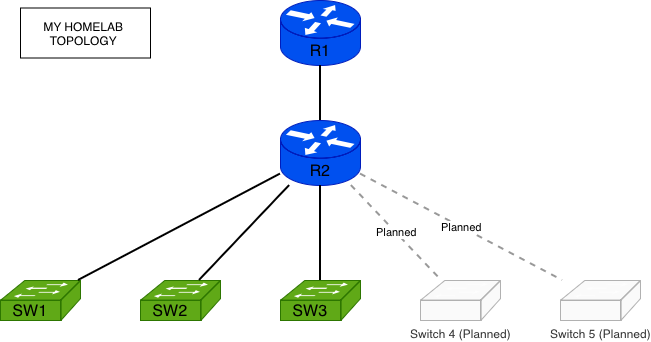

The diagram above was exported from draw.io. Its source (the exported page's mxGraphModel, read from the mxfile embedded in the PNG):
<mxGraphModel dx="1023" dy="674" grid="1" gridSize="10" guides="1" tooltips="1" connect="1" arrows="1" fold="1" page="1" pageScale="1" pageWidth="850" pageHeight="1100" math="0" shadow="0">
  <root>
    <mxCell id="0" />
    <mxCell id="1" parent="0" />
    <mxCell id="USofJIjJ_PWCHfEqHJ_Q-2" parent="1" style="verticalLabelPosition=bottom;html=1;verticalAlign=top;aspect=fixed;align=center;pointerEvents=1;shape=mxgraph.cisco.routers.router;fillColor=#0050ef;strokeColor=#001DBC;fontColor=#ffffff;" value="Router 1 (Gateway)" vertex="1">
      <mxGeometry height="65" width="80" x="300" y="20" as="geometry" />
    </mxCell>
    <mxCell id="USofJIjJ_PWCHfEqHJ_Q-3" parent="1" style="verticalLabelPosition=bottom;html=1;verticalAlign=top;aspect=fixed;align=center;pointerEvents=1;shape=mxgraph.cisco.routers.router;fillColor=#0050ef;strokeColor=#001DBC;fontColor=#ffffff;" value="Router 2" vertex="1">
      <mxGeometry height="65" width="80" x="300" y="140" as="geometry" />
    </mxCell>
    <mxCell id="USofJIjJ_PWCHfEqHJ_Q-4" parent="1" style="verticalLabelPosition=bottom;html=1;verticalAlign=top;aspect=fixed;align=center;pointerEvents=1;shape=mxgraph.cisco.switches.workgroup_switch;fillColor=#60a917;strokeColor=#2D7600;fontColor=#ffffff;" value="Switch 1" vertex="1">
      <mxGeometry height="40" width="80" x="20" y="300" as="geometry" />
    </mxCell>
    <mxCell id="USofJIjJ_PWCHfEqHJ_Q-5" parent="1" style="verticalLabelPosition=bottom;html=1;verticalAlign=top;aspect=fixed;align=center;pointerEvents=1;shape=mxgraph.cisco.switches.workgroup_switch;fillColor=#60a917;strokeColor=#2D7600;fontColor=#ffffff;" value="Switch 2" vertex="1">
      <mxGeometry height="40" width="80" x="160" y="300" as="geometry" />
    </mxCell>
    <mxCell id="USofJIjJ_PWCHfEqHJ_Q-6" parent="1" style="verticalLabelPosition=bottom;html=1;verticalAlign=top;aspect=fixed;align=center;pointerEvents=1;shape=mxgraph.cisco.switches.workgroup_switch;fillColor=#60a917;strokeColor=#2D7600;fontColor=#ffffff;" value="Switch 3" vertex="1">
      <mxGeometry height="40" width="80" x="300" y="300" as="geometry" />
    </mxCell>
    <mxCell id="USofJIjJ_PWCHfEqHJ_Q-7" parent="1" style="verticalLabelPosition=bottom;html=1;verticalAlign=top;aspect=fixed;align=center;pointerEvents=1;shape=mxgraph.cisco.switches.workgroup_switch;fillColor=#f5f5f5;strokeColor=#666666;fontColor=#333333;opacity=50;" value="Switch 4 (Planned)" vertex="1">
      <mxGeometry height="40" width="80" x="440" y="300" as="geometry" />
    </mxCell>
    <mxCell id="USofJIjJ_PWCHfEqHJ_Q-8" parent="1" style="verticalLabelPosition=bottom;html=1;verticalAlign=top;aspect=fixed;align=center;pointerEvents=1;shape=mxgraph.cisco.switches.workgroup_switch;fillColor=#f5f5f5;strokeColor=#666666;fontColor=#333333;opacity=50;" value="Switch 5 (Planned)" vertex="1">
      <mxGeometry height="40" width="80" x="580" y="300" as="geometry" />
    </mxCell>
    <mxCell id="USofJIjJ_PWCHfEqHJ_Q-9" edge="1" parent="1" source="USofJIjJ_PWCHfEqHJ_Q-2" style="endArrow=none;html=1;strokeWidth=2;rounded=0;" target="USofJIjJ_PWCHfEqHJ_Q-3" value="">
      <mxGeometry height="50" relative="1" width="50" as="geometry" />
    </mxCell>
    <mxCell id="USofJIjJ_PWCHfEqHJ_Q-10" edge="1" parent="1" source="USofJIjJ_PWCHfEqHJ_Q-3" style="endArrow=none;html=1;strokeWidth=2;rounded=0;" target="USofJIjJ_PWCHfEqHJ_Q-4" value="">
      <mxGeometry height="50" relative="1" width="50" as="geometry" />
    </mxCell>
    <mxCell id="USofJIjJ_PWCHfEqHJ_Q-11" edge="1" parent="1" source="USofJIjJ_PWCHfEqHJ_Q-3" style="endArrow=none;html=1;strokeWidth=2;rounded=0;" target="USofJIjJ_PWCHfEqHJ_Q-5" value="">
      <mxGeometry height="50" relative="1" width="50" as="geometry" />
    </mxCell>
    <mxCell id="USofJIjJ_PWCHfEqHJ_Q-12" edge="1" parent="1" source="USofJIjJ_PWCHfEqHJ_Q-3" style="endArrow=none;html=1;strokeWidth=2;rounded=0;" target="USofJIjJ_PWCHfEqHJ_Q-6" value="">
      <mxGeometry height="50" relative="1" width="50" as="geometry" />
    </mxCell>
    <mxCell id="USofJIjJ_PWCHfEqHJ_Q-13" edge="1" parent="1" source="USofJIjJ_PWCHfEqHJ_Q-3" style="endArrow=none;html=1;strokeWidth=2;dashed=1;strokeColor=#999999;rounded=0;" target="USofJIjJ_PWCHfEqHJ_Q-7" value="Planned">
      <mxGeometry height="50" relative="1" width="50" as="geometry" />
    </mxCell>
    <mxCell id="USofJIjJ_PWCHfEqHJ_Q-14" edge="1" parent="1" source="USofJIjJ_PWCHfEqHJ_Q-3" style="endArrow=none;html=1;strokeWidth=2;dashed=1;strokeColor=#999999;rounded=0;" target="USofJIjJ_PWCHfEqHJ_Q-8" value="Planned">
      <mxGeometry height="50" relative="1" width="50" as="geometry" />
    </mxCell>
    <mxCell id="USofJIjJ_PWCHfEqHJ_Q-16" parent="1" style="rounded=0;whiteSpace=wrap;html=1;" value="MY HOMELAB&amp;nbsp;&lt;div&gt;TOPOLOGY&amp;nbsp;&lt;/div&gt;" vertex="1">
      <mxGeometry height="50" width="130" x="40" y="27.5" as="geometry" />
    </mxCell>
    <mxCell id="USofJIjJ_PWCHfEqHJ_Q-19" parent="1" style="text;html=1;whiteSpace=wrap;strokeColor=none;fillColor=none;align=center;verticalAlign=middle;rounded=0;fontSize=16;" value="R1" vertex="1">
      <mxGeometry height="30" width="60" x="310" y="55" as="geometry" />
    </mxCell>
    <mxCell id="USofJIjJ_PWCHfEqHJ_Q-20" parent="1" style="text;html=1;whiteSpace=wrap;strokeColor=none;fillColor=none;align=center;verticalAlign=middle;rounded=0;fontSize=16;" value="R2" vertex="1">
      <mxGeometry height="30" width="60" x="310" y="175" as="geometry" />
    </mxCell>
    <mxCell id="USofJIjJ_PWCHfEqHJ_Q-21" parent="1" style="text;html=1;whiteSpace=wrap;strokeColor=none;fillColor=none;align=center;verticalAlign=middle;rounded=0;fontSize=16;" value="SW1" vertex="1">
      <mxGeometry height="20" width="60" x="20" y="320" as="geometry" />
    </mxCell>
    <mxCell id="USofJIjJ_PWCHfEqHJ_Q-24" parent="1" style="text;html=1;whiteSpace=wrap;strokeColor=none;fillColor=none;align=center;verticalAlign=middle;rounded=0;fontSize=16;" value="SW2" vertex="1">
      <mxGeometry height="30" width="60" x="160" y="315" as="geometry" />
    </mxCell>
    <mxCell id="USofJIjJ_PWCHfEqHJ_Q-25" parent="1" style="text;html=1;whiteSpace=wrap;strokeColor=none;fillColor=none;align=center;verticalAlign=middle;rounded=0;fontSize=16;" value="SW3" vertex="1">
      <mxGeometry height="30" width="60" x="300" y="315" as="geometry" />
    </mxCell>
  </root>
</mxGraphModel>